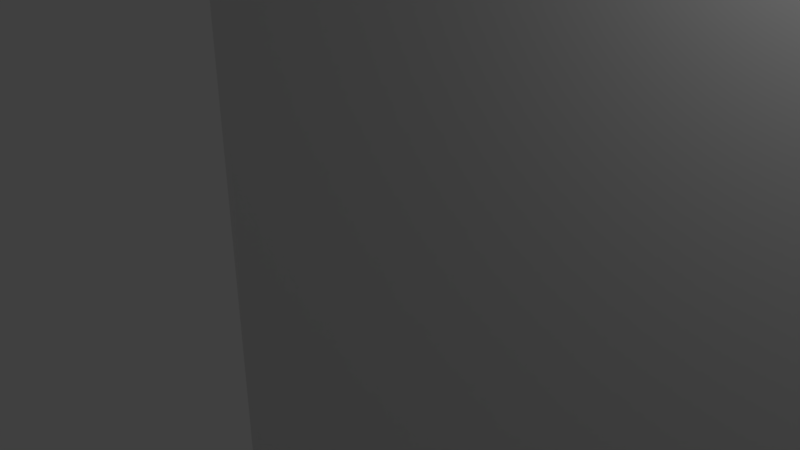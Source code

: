 # Source: end_stop_support_a.blend  (saved by Blender 2.79.0; exported with 4.5.12 LTS)
import bpy
from mathutils import Matrix  # noqa: F401  (used for matrix-valued properties, if any)

bpy.ops.wm.read_factory_settings(use_empty=True)
scene = bpy.context.scene
scene.name = 'Scene'

# ---- collections
col_collection_1 = bpy.data.collections.new('Collection 1'); scene.collection.children.link(col_collection_1)

# ---- materials (node trees are filled in below, after node groups)
mat_material = bpy.data.materials.new('Material')
mat_material.alpha_threshold = 0.0
mat_material.use_transparent_shadow = False
mat_material.roughness = 0.5
mat_material.line_color = (0.0, 0.0, 0.0, 1.0)

# ---- material node trees

# ---- world
world_world = bpy.data.worlds.new('World'); scene.world = world_world
world_world.color = (0.05088, 0.05088, 0.05088)
world_world.use_sun_shadow = False
world_world.sun_shadow_jitter_overblur = 0.0
world_world.cycles.sampling_method = 'MANUAL'

# ---- cameras
cam_camera = bpy.data.cameras.new('Camera')
cam_camera.clip_end = 100.0
cam_camera.lens = 35.0
cam_camera.sensor_width = 32.0
cam_camera.sensor_height = 18.0
cam_camera.ortho_scale = 7.314
cam_camera.dof.focus_distance = 0.0
cam_camera.dof.aperture_fstop = 128.0

# ---- lights
light_lamp = bpy.data.lights.new('Lamp', 'POINT')
light_lamp.transmission_factor = 0.0
light_lamp.cutoff_distance = 30.0
light_lamp.energy = 100.0
light_lamp.shadow_buffer_clip_start = 1.001
light_lamp.shadow_soft_size = 0.1
light_lamp.shadow_maximum_resolution = 0.006
light_lamp.use_absolute_resolution = True

# ---- meshes
me_cylinder_003 = bpy.data.meshes.new('Cylinder.003')
me_cylinder_003.from_pydata([(0.0, 2.0, -10.0), (0.0, 2.0, 10.0), (0.196, 1.99, -10.0), (0.196, 1.99, 10.0), (0.3902, 1.962, -10.0), (0.3902, 1.962, 10.0), (0.5806, 1.914, -10.0), (0.5806, 1.914, 10.0), (0.7654, 1.848, -10.0), (0.7654, 1.848, 10.0), (0.9428, 1.764, -10.0), (0.9428, 1.764, 10.0), (1.111, 1.663, -10.0), (1.111, 1.663, 10.0), (1.269, 1.546, -10.0), (1.269, 1.546, 10.0), (1.414, 1.414, -10.0), (1.414, 1.414, 10.0), (1.546, 1.269, -10.0), (1.546, 1.269, 10.0), (1.663, 1.111, -10.0), (1.663, 1.111, 10.0), (1.764, 0.9428, -10.0), (1.764, 0.9428, 10.0), (1.848, 0.7654, -10.0), (1.848, 0.7654, 10.0), (1.914, 0.5806, -10.0), (1.914, 0.5806, 10.0), (1.962, 0.3902, -10.0), (1.962, 0.3902, 10.0), (1.99, 0.196, -10.0), (1.99, 0.196, 10.0), (2.0, -3.258e-07, -10.0), (2.0, -3.258e-07, 10.0), (1.99, -0.196, -10.0), (1.99, -0.196, 10.0), (1.962, -0.3902, -10.0), (1.962, -0.3902, 10.0), (1.914, -0.5806, -10.0), (1.914, -0.5806, 10.0), (1.848, -0.7654, -10.0), (1.848, -0.7654, 10.0), (1.764, -0.9428, -10.0), (1.764, -0.9428, 10.0), (1.663, -1.111, -10.0), (1.663, -1.111, 10.0), (1.546, -1.269, -10.0), (1.546, -1.269, 10.0), (1.414, -1.414, -10.0), (1.414, -1.414, 10.0), (1.269, -1.546, -10.0), (1.269, -1.546, 10.0), (1.111, -1.663, -10.0), (1.111, -1.663, 10.0), (0.9428, -1.764, -10.0), (0.9428, -1.764, 10.0), (0.7654, -1.848, -10.0), (0.7654, -1.848, 10.0), (0.5806, -1.914, -10.0), (0.5806, -1.914, 10.0), (0.3902, -1.962, -10.0), (0.3902, -1.962, 10.0), (0.196, -1.99, -10.0), (0.196, -1.99, 10.0), (-1.605e-06, -2.0, -10.0), (-1.605e-06, -2.0, 10.0), (-0.196, -1.99, -10.0), (-0.196, -1.99, 10.0), (-0.3902, -1.962, -10.0), (-0.3902, -1.962, 10.0), (-0.5806, -1.914, -10.0), (-0.5806, -1.914, 10.0), (-0.7654, -1.848, -10.0), (-0.7654, -1.848, 10.0), (-0.9428, -1.764, -10.0), (-0.9428, -1.764, 10.0), (-1.111, -1.663, -10.0), (-1.111, -1.663, 10.0), (-1.269, -1.546, -10.0), (-1.269, -1.546, 10.0), (-1.414, -1.414, -10.0), (-1.414, -1.414, 10.0), (-1.546, -1.269, -10.0), (-1.546, -1.269, 10.0), (-1.663, -1.111, -10.0), (-1.663, -1.111, 10.0), (-1.764, -0.9428, -10.0), (-1.764, -0.9428, 10.0), (-1.848, -0.7654, -10.0), (-1.848, -0.7654, 10.0), (-1.914, -0.5806, -10.0), (-1.914, -0.5806, 10.0), (-1.962, -0.3902, -10.0), (-1.962, -0.3902, 10.0), (-1.99, -0.196, -10.0), (-1.99, -0.196, 10.0), (-2.0, -9.298e-07, -10.0), (-2.0, -9.298e-07, 10.0), (-1.99, 0.196, -10.0), (-1.99, 0.196, 10.0), (-1.962, 0.3902, -10.0), (-1.962, 0.3902, 10.0), (-1.914, 0.5806, -10.0), (-1.914, 0.5806, 10.0), (-1.848, 0.7654, -10.0), (-1.848, 0.7654, 10.0), (-1.764, 0.9428, -10.0), (-1.764, 0.9428, 10.0), (-1.663, 1.111, -10.0), (-1.663, 1.111, 10.0), (-1.546, 1.269, -10.0), (-1.546, 1.269, 10.0), (-1.414, 1.414, -10.0), (-1.414, 1.414, 10.0), (-1.269, 1.546, -10.0), (-1.269, 1.546, 10.0), (-1.111, 1.663, -10.0), (-1.111, 1.663, 10.0), (-0.9428, 1.764, -10.0), (-0.9428, 1.764, 10.0), (-0.7654, 1.848, -10.0), (-0.7654, 1.848, 10.0), (-0.5806, 1.914, -10.0), (-0.5806, 1.914, 10.0), (-0.3902, 1.962, -10.0), (-0.3902, 1.962, 10.0), (-0.196, 1.99, -10.0), (-0.196, 1.99, 10.0)], [], [(0, 1, 3, 2), (2, 3, 5, 4), (4, 5, 7, 6), (6, 7, 9, 8), (8, 9, 11, 10), (10, 11, 13, 12), (12, 13, 15, 14), (14, 15, 17, 16), (16, 17, 19, 18), (18, 19, 21, 20), (20, 21, 23, 22), (22, 23, 25, 24), (24, 25, 27, 26), (26, 27, 29, 28), (28, 29, 31, 30), (30, 31, 33, 32), (32, 33, 35, 34), (34, 35, 37, 36), (36, 37, 39, 38), (38, 39, 41, 40), (40, 41, 43, 42), (42, 43, 45, 44), (44, 45, 47, 46), (46, 47, 49, 48), (48, 49, 51, 50), (50, 51, 53, 52), (52, 53, 55, 54), (54, 55, 57, 56), (56, 57, 59, 58), (58, 59, 61, 60), (60, 61, 63, 62), (62, 63, 65, 64), (64, 65, 67, 66), (66, 67, 69, 68), (68, 69, 71, 70), (70, 71, 73, 72), (72, 73, 75, 74), (74, 75, 77, 76), (76, 77, 79, 78), (78, 79, 81, 80), (80, 81, 83, 82), (82, 83, 85, 84), (84, 85, 87, 86), (86, 87, 89, 88), (88, 89, 91, 90), (90, 91, 93, 92), (92, 93, 95, 94), (94, 95, 97, 96), (96, 97, 99, 98), (98, 99, 101, 100), (100, 101, 103, 102), (102, 103, 105, 104), (104, 105, 107, 106), (106, 107, 109, 108), (108, 109, 111, 110), (110, 111, 113, 112), (112, 113, 115, 114), (114, 115, 117, 116), (116, 117, 119, 118), (118, 119, 121, 120), (120, 121, 123, 122), (122, 123, 125, 124), (3, 1, 127, 125, 123, 121, 119, 117, 115, 113, 111, 109, 107, 105, 103, 101, 99, 97, 95, 93, 91, 89, 87, 85, 83, 81, 79, 77, 75, 73, 71, 69, 67, 65, 63, 61, 59, 57, 55, 53, 51, 49, 47, 45, 43, 41, 39, 37, 35, 33, 31, 29, 27, 25, 23, 21, 19, 17, 15, 13, 11, 9, 7, 5), (124, 125, 127, 126), (126, 127, 1, 0), (0, 2, 4, 6, 8, 10, 12, 14, 16, 18, 20, 22, 24, 26, 28, 30, 32, 34, 36, 38, 40, 42, 44, 46, 48, 50, 52, 54, 56, 58, 60, 62, 64, 66, 68, 70, 72, 74, 76, 78, 80, 82, 84, 86, 88, 90, 92, 94, 96, 98, 100, 102, 104, 106, 108, 110, 112, 114, 116, 118, 120, 122, 124, 126)])
me_cylinder_003.use_remesh_preserve_volume = False
me_cylinder_003.use_remesh_preserve_attributes = False
me_cylinder_003.use_mirror_vertex_groups = False
me_cylinder_003.update()
me_cylinder_002 = bpy.data.meshes.new('Cylinder.002')
me_cylinder_002.from_pydata([(0.0, 2.0, -10.0), (0.0, 2.0, 10.0), (0.196, 1.99, -10.0), (0.196, 1.99, 10.0), (0.3902, 1.962, -10.0), (0.3902, 1.962, 10.0), (0.5806, 1.914, -10.0), (0.5806, 1.914, 10.0), (0.7654, 1.848, -10.0), (0.7654, 1.848, 10.0), (0.9428, 1.764, -10.0), (0.9428, 1.764, 10.0), (1.111, 1.663, -10.0), (1.111, 1.663, 10.0), (1.269, 1.546, -10.0), (1.269, 1.546, 10.0), (1.414, 1.414, -10.0), (1.414, 1.414, 10.0), (1.546, 1.269, -10.0), (1.546, 1.269, 10.0), (1.663, 1.111, -10.0), (1.663, 1.111, 10.0), (1.764, 0.9428, -10.0), (1.764, 0.9428, 10.0), (1.848, 0.7654, -10.0), (1.848, 0.7654, 10.0), (1.914, 0.5806, -10.0), (1.914, 0.5806, 10.0), (1.962, 0.3902, -10.0), (1.962, 0.3902, 10.0), (1.99, 0.196, -10.0), (1.99, 0.196, 10.0), (2.0, -3.258e-07, -10.0), (2.0, -3.258e-07, 10.0), (1.99, -0.196, -10.0), (1.99, -0.196, 10.0), (1.962, -0.3902, -10.0), (1.962, -0.3902, 10.0), (1.914, -0.5806, -10.0), (1.914, -0.5806, 10.0), (1.848, -0.7654, -10.0), (1.848, -0.7654, 10.0), (1.764, -0.9428, -10.0), (1.764, -0.9428, 10.0), (1.663, -1.111, -10.0), (1.663, -1.111, 10.0), (1.546, -1.269, -10.0), (1.546, -1.269, 10.0), (1.414, -1.414, -10.0), (1.414, -1.414, 10.0), (1.269, -1.546, -10.0), (1.269, -1.546, 10.0), (1.111, -1.663, -10.0), (1.111, -1.663, 10.0), (0.9428, -1.764, -10.0), (0.9428, -1.764, 10.0), (0.7654, -1.848, -10.0), (0.7654, -1.848, 10.0), (0.5806, -1.914, -10.0), (0.5806, -1.914, 10.0), (0.3902, -1.962, -10.0), (0.3902, -1.962, 10.0), (0.196, -1.99, -10.0), (0.196, -1.99, 10.0), (-1.605e-06, -2.0, -10.0), (-1.605e-06, -2.0, 10.0), (-0.196, -1.99, -10.0), (-0.196, -1.99, 10.0), (-0.3902, -1.962, -10.0), (-0.3902, -1.962, 10.0), (-0.5806, -1.914, -10.0), (-0.5806, -1.914, 10.0), (-0.7654, -1.848, -10.0), (-0.7654, -1.848, 10.0), (-0.9428, -1.764, -10.0), (-0.9428, -1.764, 10.0), (-1.111, -1.663, -10.0), (-1.111, -1.663, 10.0), (-1.269, -1.546, -10.0), (-1.269, -1.546, 10.0), (-1.414, -1.414, -10.0), (-1.414, -1.414, 10.0), (-1.546, -1.269, -10.0), (-1.546, -1.269, 10.0), (-1.663, -1.111, -10.0), (-1.663, -1.111, 10.0), (-1.764, -0.9428, -10.0), (-1.764, -0.9428, 10.0), (-1.848, -0.7654, -10.0), (-1.848, -0.7654, 10.0), (-1.914, -0.5806, -10.0), (-1.914, -0.5806, 10.0), (-1.962, -0.3902, -10.0), (-1.962, -0.3902, 10.0), (-1.99, -0.196, -10.0), (-1.99, -0.196, 10.0), (-2.0, -9.298e-07, -10.0), (-2.0, -9.298e-07, 10.0), (-1.99, 0.196, -10.0), (-1.99, 0.196, 10.0), (-1.962, 0.3902, -10.0), (-1.962, 0.3902, 10.0), (-1.914, 0.5806, -10.0), (-1.914, 0.5806, 10.0), (-1.848, 0.7654, -10.0), (-1.848, 0.7654, 10.0), (-1.764, 0.9428, -10.0), (-1.764, 0.9428, 10.0), (-1.663, 1.111, -10.0), (-1.663, 1.111, 10.0), (-1.546, 1.269, -10.0), (-1.546, 1.269, 10.0), (-1.414, 1.414, -10.0), (-1.414, 1.414, 10.0), (-1.269, 1.546, -10.0), (-1.269, 1.546, 10.0), (-1.111, 1.663, -10.0), (-1.111, 1.663, 10.0), (-0.9428, 1.764, -10.0), (-0.9428, 1.764, 10.0), (-0.7654, 1.848, -10.0), (-0.7654, 1.848, 10.0), (-0.5806, 1.914, -10.0), (-0.5806, 1.914, 10.0), (-0.3902, 1.962, -10.0), (-0.3902, 1.962, 10.0), (-0.196, 1.99, -10.0), (-0.196, 1.99, 10.0)], [], [(0, 1, 3, 2), (2, 3, 5, 4), (4, 5, 7, 6), (6, 7, 9, 8), (8, 9, 11, 10), (10, 11, 13, 12), (12, 13, 15, 14), (14, 15, 17, 16), (16, 17, 19, 18), (18, 19, 21, 20), (20, 21, 23, 22), (22, 23, 25, 24), (24, 25, 27, 26), (26, 27, 29, 28), (28, 29, 31, 30), (30, 31, 33, 32), (32, 33, 35, 34), (34, 35, 37, 36), (36, 37, 39, 38), (38, 39, 41, 40), (40, 41, 43, 42), (42, 43, 45, 44), (44, 45, 47, 46), (46, 47, 49, 48), (48, 49, 51, 50), (50, 51, 53, 52), (52, 53, 55, 54), (54, 55, 57, 56), (56, 57, 59, 58), (58, 59, 61, 60), (60, 61, 63, 62), (62, 63, 65, 64), (64, 65, 67, 66), (66, 67, 69, 68), (68, 69, 71, 70), (70, 71, 73, 72), (72, 73, 75, 74), (74, 75, 77, 76), (76, 77, 79, 78), (78, 79, 81, 80), (80, 81, 83, 82), (82, 83, 85, 84), (84, 85, 87, 86), (86, 87, 89, 88), (88, 89, 91, 90), (90, 91, 93, 92), (92, 93, 95, 94), (94, 95, 97, 96), (96, 97, 99, 98), (98, 99, 101, 100), (100, 101, 103, 102), (102, 103, 105, 104), (104, 105, 107, 106), (106, 107, 109, 108), (108, 109, 111, 110), (110, 111, 113, 112), (112, 113, 115, 114), (114, 115, 117, 116), (116, 117, 119, 118), (118, 119, 121, 120), (120, 121, 123, 122), (122, 123, 125, 124), (3, 1, 127, 125, 123, 121, 119, 117, 115, 113, 111, 109, 107, 105, 103, 101, 99, 97, 95, 93, 91, 89, 87, 85, 83, 81, 79, 77, 75, 73, 71, 69, 67, 65, 63, 61, 59, 57, 55, 53, 51, 49, 47, 45, 43, 41, 39, 37, 35, 33, 31, 29, 27, 25, 23, 21, 19, 17, 15, 13, 11, 9, 7, 5), (124, 125, 127, 126), (126, 127, 1, 0), (0, 2, 4, 6, 8, 10, 12, 14, 16, 18, 20, 22, 24, 26, 28, 30, 32, 34, 36, 38, 40, 42, 44, 46, 48, 50, 52, 54, 56, 58, 60, 62, 64, 66, 68, 70, 72, 74, 76, 78, 80, 82, 84, 86, 88, 90, 92, 94, 96, 98, 100, 102, 104, 106, 108, 110, 112, 114, 116, 118, 120, 122, 124, 126)])
me_cylinder_002.use_remesh_preserve_volume = False
me_cylinder_002.use_remesh_preserve_attributes = False
me_cylinder_002.use_mirror_vertex_groups = False
me_cylinder_002.update()
me_cylinder_001 = bpy.data.meshes.new('Cylinder.001')
me_cylinder_001.from_pydata([(0.0, 2.0, -10.0), (0.0, 2.0, 10.0), (0.196, 1.99, -10.0), (0.196, 1.99, 10.0), (0.3902, 1.962, -10.0), (0.3902, 1.962, 10.0), (0.5806, 1.914, -10.0), (0.5806, 1.914, 10.0), (0.7654, 1.848, -10.0), (0.7654, 1.848, 10.0), (0.9428, 1.764, -10.0), (0.9428, 1.764, 10.0), (1.111, 1.663, -10.0), (1.111, 1.663, 10.0), (1.269, 1.546, -10.0), (1.269, 1.546, 10.0), (1.414, 1.414, -10.0), (1.414, 1.414, 10.0), (1.546, 1.269, -10.0), (1.546, 1.269, 10.0), (1.663, 1.111, -10.0), (1.663, 1.111, 10.0), (1.764, 0.9428, -10.0), (1.764, 0.9428, 10.0), (1.848, 0.7654, -10.0), (1.848, 0.7654, 10.0), (1.914, 0.5806, -10.0), (1.914, 0.5806, 10.0), (1.962, 0.3902, -10.0), (1.962, 0.3902, 10.0), (1.99, 0.196, -10.0), (1.99, 0.196, 10.0), (2.0, -3.258e-07, -10.0), (2.0, -3.258e-07, 10.0), (1.99, -0.196, -10.0), (1.99, -0.196, 10.0), (1.962, -0.3902, -10.0), (1.962, -0.3902, 10.0), (1.914, -0.5806, -10.0), (1.914, -0.5806, 10.0), (1.848, -0.7654, -10.0), (1.848, -0.7654, 10.0), (1.764, -0.9428, -10.0), (1.764, -0.9428, 10.0), (1.663, -1.111, -10.0), (1.663, -1.111, 10.0), (1.546, -1.269, -10.0), (1.546, -1.269, 10.0), (1.414, -1.414, -10.0), (1.414, -1.414, 10.0), (1.269, -1.546, -10.0), (1.269, -1.546, 10.0), (1.111, -1.663, -10.0), (1.111, -1.663, 10.0), (0.9428, -1.764, -10.0), (0.9428, -1.764, 10.0), (0.7654, -1.848, -10.0), (0.7654, -1.848, 10.0), (0.5806, -1.914, -10.0), (0.5806, -1.914, 10.0), (0.3902, -1.962, -10.0), (0.3902, -1.962, 10.0), (0.196, -1.99, -10.0), (0.196, -1.99, 10.0), (-1.605e-06, -2.0, -10.0), (-1.605e-06, -2.0, 10.0), (-0.196, -1.99, -10.0), (-0.196, -1.99, 10.0), (-0.3902, -1.962, -10.0), (-0.3902, -1.962, 10.0), (-0.5806, -1.914, -10.0), (-0.5806, -1.914, 10.0), (-0.7654, -1.848, -10.0), (-0.7654, -1.848, 10.0), (-0.9428, -1.764, -10.0), (-0.9428, -1.764, 10.0), (-1.111, -1.663, -10.0), (-1.111, -1.663, 10.0), (-1.269, -1.546, -10.0), (-1.269, -1.546, 10.0), (-1.414, -1.414, -10.0), (-1.414, -1.414, 10.0), (-1.546, -1.269, -10.0), (-1.546, -1.269, 10.0), (-1.663, -1.111, -10.0), (-1.663, -1.111, 10.0), (-1.764, -0.9428, -10.0), (-1.764, -0.9428, 10.0), (-1.848, -0.7654, -10.0), (-1.848, -0.7654, 10.0), (-1.914, -0.5806, -10.0), (-1.914, -0.5806, 10.0), (-1.962, -0.3902, -10.0), (-1.962, -0.3902, 10.0), (-1.99, -0.196, -10.0), (-1.99, -0.196, 10.0), (-2.0, -9.298e-07, -10.0), (-2.0, -9.298e-07, 10.0), (-1.99, 0.196, -10.0), (-1.99, 0.196, 10.0), (-1.962, 0.3902, -10.0), (-1.962, 0.3902, 10.0), (-1.914, 0.5806, -10.0), (-1.914, 0.5806, 10.0), (-1.848, 0.7654, -10.0), (-1.848, 0.7654, 10.0), (-1.764, 0.9428, -10.0), (-1.764, 0.9428, 10.0), (-1.663, 1.111, -10.0), (-1.663, 1.111, 10.0), (-1.546, 1.269, -10.0), (-1.546, 1.269, 10.0), (-1.414, 1.414, -10.0), (-1.414, 1.414, 10.0), (-1.269, 1.546, -10.0), (-1.269, 1.546, 10.0), (-1.111, 1.663, -10.0), (-1.111, 1.663, 10.0), (-0.9428, 1.764, -10.0), (-0.9428, 1.764, 10.0), (-0.7654, 1.848, -10.0), (-0.7654, 1.848, 10.0), (-0.5806, 1.914, -10.0), (-0.5806, 1.914, 10.0), (-0.3902, 1.962, -10.0), (-0.3902, 1.962, 10.0), (-0.196, 1.99, -10.0), (-0.196, 1.99, 10.0)], [], [(0, 1, 3, 2), (2, 3, 5, 4), (4, 5, 7, 6), (6, 7, 9, 8), (8, 9, 11, 10), (10, 11, 13, 12), (12, 13, 15, 14), (14, 15, 17, 16), (16, 17, 19, 18), (18, 19, 21, 20), (20, 21, 23, 22), (22, 23, 25, 24), (24, 25, 27, 26), (26, 27, 29, 28), (28, 29, 31, 30), (30, 31, 33, 32), (32, 33, 35, 34), (34, 35, 37, 36), (36, 37, 39, 38), (38, 39, 41, 40), (40, 41, 43, 42), (42, 43, 45, 44), (44, 45, 47, 46), (46, 47, 49, 48), (48, 49, 51, 50), (50, 51, 53, 52), (52, 53, 55, 54), (54, 55, 57, 56), (56, 57, 59, 58), (58, 59, 61, 60), (60, 61, 63, 62), (62, 63, 65, 64), (64, 65, 67, 66), (66, 67, 69, 68), (68, 69, 71, 70), (70, 71, 73, 72), (72, 73, 75, 74), (74, 75, 77, 76), (76, 77, 79, 78), (78, 79, 81, 80), (80, 81, 83, 82), (82, 83, 85, 84), (84, 85, 87, 86), (86, 87, 89, 88), (88, 89, 91, 90), (90, 91, 93, 92), (92, 93, 95, 94), (94, 95, 97, 96), (96, 97, 99, 98), (98, 99, 101, 100), (100, 101, 103, 102), (102, 103, 105, 104), (104, 105, 107, 106), (106, 107, 109, 108), (108, 109, 111, 110), (110, 111, 113, 112), (112, 113, 115, 114), (114, 115, 117, 116), (116, 117, 119, 118), (118, 119, 121, 120), (120, 121, 123, 122), (122, 123, 125, 124), (3, 1, 127, 125, 123, 121, 119, 117, 115, 113, 111, 109, 107, 105, 103, 101, 99, 97, 95, 93, 91, 89, 87, 85, 83, 81, 79, 77, 75, 73, 71, 69, 67, 65, 63, 61, 59, 57, 55, 53, 51, 49, 47, 45, 43, 41, 39, 37, 35, 33, 31, 29, 27, 25, 23, 21, 19, 17, 15, 13, 11, 9, 7, 5), (124, 125, 127, 126), (126, 127, 1, 0), (0, 2, 4, 6, 8, 10, 12, 14, 16, 18, 20, 22, 24, 26, 28, 30, 32, 34, 36, 38, 40, 42, 44, 46, 48, 50, 52, 54, 56, 58, 60, 62, 64, 66, 68, 70, 72, 74, 76, 78, 80, 82, 84, 86, 88, 90, 92, 94, 96, 98, 100, 102, 104, 106, 108, 110, 112, 114, 116, 118, 120, 122, 124, 126)])
me_cylinder_001.use_remesh_preserve_volume = False
me_cylinder_001.use_remesh_preserve_attributes = False
me_cylinder_001.use_mirror_vertex_groups = False
me_cylinder_001.update()
me_cylinder = bpy.data.meshes.new('Cylinder')
me_cylinder.from_pydata([(0.0, 2.0, -10.0), (0.0, 2.0, 10.0), (0.196, 1.99, -10.0), (0.196, 1.99, 10.0), (0.3902, 1.962, -10.0), (0.3902, 1.962, 10.0), (0.5806, 1.914, -10.0), (0.5806, 1.914, 10.0), (0.7654, 1.848, -10.0), (0.7654, 1.848, 10.0), (0.9428, 1.764, -10.0), (0.9428, 1.764, 10.0), (1.111, 1.663, -10.0), (1.111, 1.663, 10.0), (1.269, 1.546, -10.0), (1.269, 1.546, 10.0), (1.414, 1.414, -10.0), (1.414, 1.414, 10.0), (1.546, 1.269, -10.0), (1.546, 1.269, 10.0), (1.663, 1.111, -10.0), (1.663, 1.111, 10.0), (1.764, 0.9428, -10.0), (1.764, 0.9428, 10.0), (1.848, 0.7654, -10.0), (1.848, 0.7654, 10.0), (1.914, 0.5806, -10.0), (1.914, 0.5806, 10.0), (1.962, 0.3902, -10.0), (1.962, 0.3902, 10.0), (1.99, 0.196, -10.0), (1.99, 0.196, 10.0), (2.0, -3.258e-07, -10.0), (2.0, -3.258e-07, 10.0), (1.99, -0.196, -10.0), (1.99, -0.196, 10.0), (1.962, -0.3902, -10.0), (1.962, -0.3902, 10.0), (1.914, -0.5806, -10.0), (1.914, -0.5806, 10.0), (1.848, -0.7654, -10.0), (1.848, -0.7654, 10.0), (1.764, -0.9428, -10.0), (1.764, -0.9428, 10.0), (1.663, -1.111, -10.0), (1.663, -1.111, 10.0), (1.546, -1.269, -10.0), (1.546, -1.269, 10.0), (1.414, -1.414, -10.0), (1.414, -1.414, 10.0), (1.269, -1.546, -10.0), (1.269, -1.546, 10.0), (1.111, -1.663, -10.0), (1.111, -1.663, 10.0), (0.9428, -1.764, -10.0), (0.9428, -1.764, 10.0), (0.7654, -1.848, -10.0), (0.7654, -1.848, 10.0), (0.5806, -1.914, -10.0), (0.5806, -1.914, 10.0), (0.3902, -1.962, -10.0), (0.3902, -1.962, 10.0), (0.196, -1.99, -10.0), (0.196, -1.99, 10.0), (-1.605e-06, -2.0, -10.0), (-1.605e-06, -2.0, 10.0), (-0.196, -1.99, -10.0), (-0.196, -1.99, 10.0), (-0.3902, -1.962, -10.0), (-0.3902, -1.962, 10.0), (-0.5806, -1.914, -10.0), (-0.5806, -1.914, 10.0), (-0.7654, -1.848, -10.0), (-0.7654, -1.848, 10.0), (-0.9428, -1.764, -10.0), (-0.9428, -1.764, 10.0), (-1.111, -1.663, -10.0), (-1.111, -1.663, 10.0), (-1.269, -1.546, -10.0), (-1.269, -1.546, 10.0), (-1.414, -1.414, -10.0), (-1.414, -1.414, 10.0), (-1.546, -1.269, -10.0), (-1.546, -1.269, 10.0), (-1.663, -1.111, -10.0), (-1.663, -1.111, 10.0), (-1.764, -0.9428, -10.0), (-1.764, -0.9428, 10.0), (-1.848, -0.7654, -10.0), (-1.848, -0.7654, 10.0), (-1.914, -0.5806, -10.0), (-1.914, -0.5806, 10.0), (-1.962, -0.3902, -10.0), (-1.962, -0.3902, 10.0), (-1.99, -0.196, -10.0), (-1.99, -0.196, 10.0), (-2.0, -9.298e-07, -10.0), (-2.0, -9.298e-07, 10.0), (-1.99, 0.196, -10.0), (-1.99, 0.196, 10.0), (-1.962, 0.3902, -10.0), (-1.962, 0.3902, 10.0), (-1.914, 0.5806, -10.0), (-1.914, 0.5806, 10.0), (-1.848, 0.7654, -10.0), (-1.848, 0.7654, 10.0), (-1.764, 0.9428, -10.0), (-1.764, 0.9428, 10.0), (-1.663, 1.111, -10.0), (-1.663, 1.111, 10.0), (-1.546, 1.269, -10.0), (-1.546, 1.269, 10.0), (-1.414, 1.414, -10.0), (-1.414, 1.414, 10.0), (-1.269, 1.546, -10.0), (-1.269, 1.546, 10.0), (-1.111, 1.663, -10.0), (-1.111, 1.663, 10.0), (-0.9428, 1.764, -10.0), (-0.9428, 1.764, 10.0), (-0.7654, 1.848, -10.0), (-0.7654, 1.848, 10.0), (-0.5806, 1.914, -10.0), (-0.5806, 1.914, 10.0), (-0.3902, 1.962, -10.0), (-0.3902, 1.962, 10.0), (-0.196, 1.99, -10.0), (-0.196, 1.99, 10.0)], [], [(0, 1, 3, 2), (2, 3, 5, 4), (4, 5, 7, 6), (6, 7, 9, 8), (8, 9, 11, 10), (10, 11, 13, 12), (12, 13, 15, 14), (14, 15, 17, 16), (16, 17, 19, 18), (18, 19, 21, 20), (20, 21, 23, 22), (22, 23, 25, 24), (24, 25, 27, 26), (26, 27, 29, 28), (28, 29, 31, 30), (30, 31, 33, 32), (32, 33, 35, 34), (34, 35, 37, 36), (36, 37, 39, 38), (38, 39, 41, 40), (40, 41, 43, 42), (42, 43, 45, 44), (44, 45, 47, 46), (46, 47, 49, 48), (48, 49, 51, 50), (50, 51, 53, 52), (52, 53, 55, 54), (54, 55, 57, 56), (56, 57, 59, 58), (58, 59, 61, 60), (60, 61, 63, 62), (62, 63, 65, 64), (64, 65, 67, 66), (66, 67, 69, 68), (68, 69, 71, 70), (70, 71, 73, 72), (72, 73, 75, 74), (74, 75, 77, 76), (76, 77, 79, 78), (78, 79, 81, 80), (80, 81, 83, 82), (82, 83, 85, 84), (84, 85, 87, 86), (86, 87, 89, 88), (88, 89, 91, 90), (90, 91, 93, 92), (92, 93, 95, 94), (94, 95, 97, 96), (96, 97, 99, 98), (98, 99, 101, 100), (100, 101, 103, 102), (102, 103, 105, 104), (104, 105, 107, 106), (106, 107, 109, 108), (108, 109, 111, 110), (110, 111, 113, 112), (112, 113, 115, 114), (114, 115, 117, 116), (116, 117, 119, 118), (118, 119, 121, 120), (120, 121, 123, 122), (122, 123, 125, 124), (3, 1, 127, 125, 123, 121, 119, 117, 115, 113, 111, 109, 107, 105, 103, 101, 99, 97, 95, 93, 91, 89, 87, 85, 83, 81, 79, 77, 75, 73, 71, 69, 67, 65, 63, 61, 59, 57, 55, 53, 51, 49, 47, 45, 43, 41, 39, 37, 35, 33, 31, 29, 27, 25, 23, 21, 19, 17, 15, 13, 11, 9, 7, 5), (124, 125, 127, 126), (126, 127, 1, 0), (0, 2, 4, 6, 8, 10, 12, 14, 16, 18, 20, 22, 24, 26, 28, 30, 32, 34, 36, 38, 40, 42, 44, 46, 48, 50, 52, 54, 56, 58, 60, 62, 64, 66, 68, 70, 72, 74, 76, 78, 80, 82, 84, 86, 88, 90, 92, 94, 96, 98, 100, 102, 104, 106, 108, 110, 112, 114, 116, 118, 120, 122, 124, 126)])
me_cylinder.use_remesh_preserve_volume = False
me_cylinder.use_remesh_preserve_attributes = False
me_cylinder.use_mirror_vertex_groups = False
me_cylinder.update()
me_cube = bpy.data.meshes.new('Cube')
me_cube.from_pydata([(1.0, 1.0, -1.0), (1.0, -1.0, -1.0), (-1.0, -1.0, -1.0), (-1.0, 1.0, -1.0), (1.0, 1.0, 1.0), (-1.0, 1.0, 1.0), (1.0, -1.0, -0.8751), (-1.0, 0.5414, -0.8751), (1.0, 0.5414, -0.8751), (-1.0, -1.0, -0.8751), (1.0, 0.5414, 1.0), (-1.0, 0.5414, 1.0)], [], [(0, 1, 2, 3), (4, 5, 11, 10), (0, 4, 10, 8, 6, 1), (1, 6, 9, 2), (2, 9, 7, 11, 5, 3), (4, 0, 3, 5), (7, 8, 10, 11), (8, 7, 9, 6)])
me_cube.materials.append(mat_material)
me_cube.use_remesh_preserve_volume = False
me_cube.use_remesh_preserve_attributes = False
me_cube.use_mirror_vertex_groups = False
me_cube.update()

# ---- objects
ob_cylinder_003 = bpy.data.objects.new('Cylinder.003', me_cylinder_003)
ob_cylinder_002 = bpy.data.objects.new('Cylinder.002', me_cylinder_002)
ob_cylinder_001 = bpy.data.objects.new('Cylinder.001', me_cylinder_001)
ob_cylinder = bpy.data.objects.new('Cylinder', me_cylinder)
ob_cube = bpy.data.objects.new('Cube', me_cube)
ob_lamp = bpy.data.objects.new('Lamp', light_lamp)
ob_camera = bpy.data.objects.new('Camera', cam_camera)

# ---- transforms, parenting, visibility, modifiers, constraints
ob_cylinder_003.location = (-7.009, -15.23, 27.0)
ob_cylinder_003.lineart.crease_threshold = 0.0
ob_cylinder_002.location = (-7.0, 5.86, -17.0)
ob_cylinder_002.rotation_euler = (1.571, 0.0, 0.0)
ob_cylinder_002.lineart.crease_threshold = 0.0
ob_cylinder_001.location = (7.0, 5.86, -17.0)
ob_cylinder_001.rotation_euler = (1.571, 0.0, 0.0)
ob_cylinder_001.lineart.crease_threshold = 0.0
ob_cylinder.location = (7.0, 5.86, 27.0)
ob_cylinder.rotation_euler = (1.571, 0.0, 0.0)
ob_cylinder.lineart.crease_threshold = 0.0
ob_cube.location = (0.0, 0.0, 0.0)
ob_cube.scale = (10.0, 7.5, 30.0)
ob_cube.lock_location = (True, True, True)
ob_cube.lock_rotations_4d = False
ob_cube.empty_display_type = 'ARROWS'
ob_cube.lineart.crease_threshold = 0.0
ob_lamp.location = (4.076, 1.005, 5.904)
ob_lamp.rotation_euler = (0.6503, 0.05522, 1.866)
ob_lamp.lock_rotations_4d = False
ob_lamp.empty_display_type = 'ARROWS'
ob_lamp.color = (0.0, 0.0, 0.0, 0.0)
ob_lamp.lineart.crease_threshold = 0.0
ob_camera.location = (7.481, -6.508, 5.344)
ob_camera.rotation_euler = (1.109, 0.0, 0.8149)
ob_camera.lock_rotations_4d = False
ob_camera.empty_display_type = 'ARROWS'
ob_camera.color = (0.0, 0.0, 0.0, 0.0)
ob_camera.display_type = 'WIRE'
ob_camera.lineart.crease_threshold = 0.0

# ---- collection membership
col_collection_1.objects.link(ob_cylinder_003)
col_collection_1.objects.link(ob_cylinder_002)
col_collection_1.objects.link(ob_cylinder_001)
col_collection_1.objects.link(ob_cylinder)
col_collection_1.objects.link(ob_cube)
col_collection_1.objects.link(ob_lamp)
col_collection_1.objects.link(ob_camera)

# ---- scene / render settings (as saved in the file)
scene.camera = ob_camera
scene.frame_start = 1; scene.frame_end = 250; scene.frame_set(1)
scene.render.engine = 'BLENDER_EEVEE_NEXT'
scene.render.resolution_percentage = 50
scene.render.dither_intensity = 0.0
scene.cycles.use_denoising = False
scene.cycles.samples = 128
scene.cycles.sampling_pattern = 'TABULATED_SOBOL'
scene.cycles.use_adaptive_sampling = False
scene.cycles.use_light_tree = False
scene.cycles.blur_glossy = 0.0
scene.cycles.sample_clamp_indirect = 0.0
scene.view_settings.view_transform = 'Standard'
bpy.context.view_layer.update()
